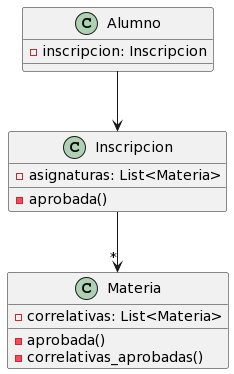

The diagram above was rendered by PlantUML. Its source (embedded in the PNG):
@startuml
Class Inscripcion {
-asignaturas: List<Materia>

-aprobada()
}

Class Materia {
-correlativas: List<Materia>
-aprobada()
-correlativas_aprobadas()
}

Class Alumno {
-inscripcion: Inscripcion
}

Alumno -->  Inscripcion
Inscripcion -->"*" Materia
@enduml